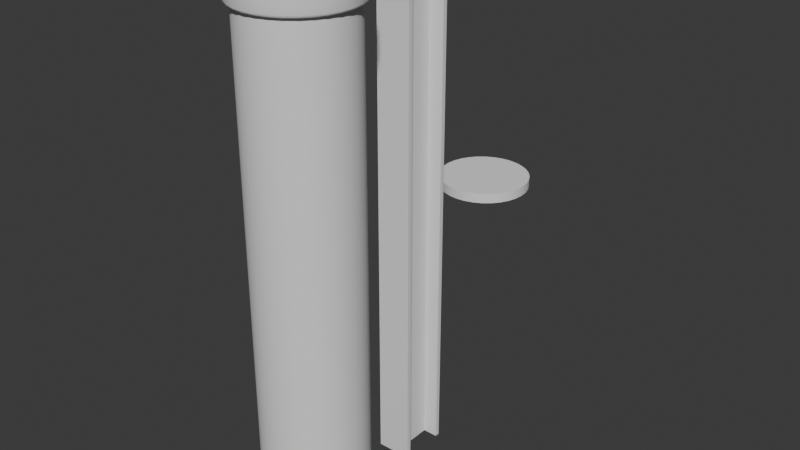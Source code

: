 # Source: ModularBeams.blend  (saved by Blender 4.3.34; exported with 4.5.12 LTS)
import bpy
from mathutils import Matrix  # noqa: F401  (used for matrix-valued properties, if any)

bpy.ops.wm.read_factory_settings(use_empty=True)
scene = bpy.context.scene
scene.name = 'Scene'

# ---- collections
col_collection = bpy.data.collections.new('Collection'); scene.collection.children.link(col_collection)

# ---- node groups
ng_auto_smooth = bpy.data.node_groups.new('Auto Smooth', 'GeometryNodeTree')
_s = ng_auto_smooth.interface.new_socket(name='Geometry', in_out='OUTPUT', socket_type='NodeSocketGeometry')
_s = ng_auto_smooth.interface.new_socket(name='Geometry', in_out='INPUT', socket_type='NodeSocketGeometry')
_s = ng_auto_smooth.interface.new_socket(name='Angle', in_out='INPUT', socket_type='NodeSocketFloat')
_s.subtype = 'ANGLE'
_s.min_value = 0.0
_s.max_value = 3.142
ng_auto_smooth.is_modifier = True
_N = ng_auto_smooth.nodes; _L = ng_auto_smooth.links
n0 = _N.new('NodeGroupOutput'); n0.name = 'Group Output'; n0.location = (480, -100)
n1 = _N.new('NodeGroupInput'); n1.name = 'Group Input'; n1.location = (-420, -300)
n2 = _N.new('NodeGroupInput'); n2.name = 'Group Input.001'; n2.location = (-60, -100)
n3 = _N.new('GeometryNodeSetShadeSmooth'); n3.name = 'Set Shade Smooth'; n3.location = (120, -100)
n3.domain = 'EDGE'
n4 = _N.new('GeometryNodeSetShadeSmooth'); n4.name = 'Set Shade Smooth.001'; n4.location = (300, -100)
n5 = _N.new('GeometryNodeInputMeshEdgeAngle'); n5.name = 'Edge Angle'; n5.location = (-420, -220)
n6 = _N.new('GeometryNodeInputEdgeSmooth'); n6.name = 'Is Edge Smooth'; n6.location = (-60, -160)
n7 = _N.new('GeometryNodeInputShadeSmooth'); n7.name = 'Is Face Smooth'; n7.location = (-240, -340)
n8 = _N.new('FunctionNodeBooleanMath'); n8.name = 'Boolean Math'; n8.location = (-60, -220)
n9 = _N.new('FunctionNodeCompare'); n9.name = 'Compare'; n9.location = (-240, -180)
n9.operation = 'LESS_EQUAL'
_L.new(n5.outputs[0], n9.inputs[0])
_L.new(n4.outputs[0], n0.inputs[0])
_L.new(n1.outputs[1], n9.inputs[1])
_L.new(n9.outputs[0], n8.inputs[0])
_L.new(n7.outputs[0], n8.inputs[1])
_L.new(n2.outputs[0], n3.inputs[0])
_L.new(n6.outputs[0], n3.inputs[1])
_L.new(n3.outputs[0], n4.inputs[0])
_L.new(n8.outputs[0], n3.inputs[2])
n0.is_active_output = True

# ---- world
world_world = bpy.data.worlds.new('World'); scene.world = world_world
world_world.use_nodes = True; world_world.node_tree.nodes.clear()
_N = world_world.node_tree.nodes; _L = world_world.node_tree.links
n0 = _N.new('ShaderNodeOutputWorld'); n0.name = 'World Output'; n0.location = (300, 300)
n1 = _N.new('ShaderNodeBackground'); n1.name = 'Background'; n1.location = (10, 300)
n1.inputs[0].default_value = (0.05088, 0.05088, 0.05088, 1.0)
_L.new(n1.outputs[0], n0.inputs[0])
n0.is_active_output = True
world_world.color = (0.05088, 0.05088, 0.05088)
world_world.use_sun_shadow = False
world_world.sun_shadow_jitter_overblur = 0.0

# ---- meshes
me_cube_001 = bpy.data.meshes.new('Cube.001')
me_cube_001.from_pydata([(-0.1, -1.0, -10.0), (-0.1, -1.0, 10.0), (-0.1, 1.0, -10.0), (-0.1, 1.0, 10.0), (0.1, -1.0, -10.0), (0.1, -1.0, 10.0), (0.1, 1.0, -10.0), (0.1, 1.0, 10.0), (-0.1, 0.8229, -10.0), (-0.1, -0.8229, -10.0), (-0.1, -0.8229, 10.0), (-0.1, 0.8229, 10.0), (0.1, -0.8229, -10.0), (0.1, 0.8229, -10.0), (0.1, 0.8229, 10.0), (0.1, -0.8229, 10.0), (-0.6957, -0.8229, -10.0), (-0.6957, -1.0, -10.0), (-0.6957, -1.0, 10.0), (-0.6957, 0.8229, 10.0), (-0.6957, 1.0, 10.0), (-0.6957, 1.0, -10.0), (0.6957, 1.0, 10.0), (0.6957, 1.0, -10.0), (0.6957, 0.8229, -10.0), (0.6957, -0.8229, 10.0), (0.6957, -1.0, 10.0), (0.6957, -1.0, -10.0), (-0.6957, 0.8229, -10.0), (-0.6957, -0.8229, 10.0), (0.6957, -0.8229, -10.0), (0.6957, 0.8229, 10.0)], [], [(13, 6, 23, 24), (2, 3, 7, 6), (1, 10, 29, 18), (4, 5, 1, 0), (9, 12, 4, 0), (15, 10, 1, 5), (7, 3, 11, 14), (14, 11, 10, 15), (2, 6, 13, 8), (8, 13, 12, 9), (6, 7, 22, 23), (13, 14, 15, 12), (8, 11, 19, 28), (9, 10, 11, 8), (28, 19, 20, 21), (30, 25, 26, 27), (23, 22, 31, 24), (17, 18, 29, 16), (9, 0, 17, 16), (15, 5, 26, 25), (0, 1, 18, 17), (4, 12, 30, 27), (5, 4, 27, 26), (14, 13, 24, 31), (11, 3, 20, 19), (12, 15, 25, 30), (3, 2, 21, 20), (7, 14, 31, 22), (10, 9, 16, 29), (2, 8, 28, 21)])
me_cube_001.polygons.foreach_set('use_smooth', [True] * 30)
_uv = me_cube_001.uv_layers.new(name='UVMap')
_uv.uv.foreach_set('vector', [0.375, 0.5833, 0.375, 0.5, 0.375, 0.5, 0.375, 0.5833, 0.375, 0.25, 0.625, 0.25, 0.625, 0.5, 0.375, 0.5, 0.875, 0.75, 0.875, 0.6667, 0.875, 0.6667, 0.875, 0.75, 0.375, 0.75, 0.625, 0.75, 0.625, 1.0, 0.375, 1.0, 0.125, 0.6667, 0.375, 0.6667, 0.375, 0.75, 0.125, 0.75, 0.625, 0.6667, 0.875, 0.6667, 0.875, 0.75, 0.625, 0.75, 0.625, 0.5, 0.875, 0.5, 0.875, 0.5833, 0.625, 0.5833, 0.625, 0.5833, 0.875, 0.5833, 0.875, 0.6667, 0.625, 0.6667, 0.125, 0.5, 0.375, 0.5, 0.375, 0.5833, 0.125, 0.5833, 0.125, 0.5833, 0.375, 0.5833, 0.375, 0.6667, 0.125, 0.6667, 0.375, 0.5, 0.625, 0.5, 0.625, 0.5, 0.375, 0.5, 0.375, 0.5833, 0.625, 0.5833, 0.625, 0.6667, 0.375, 0.6667, 0.375, 0.1667, 0.625, 0.1667, 0.625, 0.1667, 0.375, 0.1667, 0.375, 0.08333, 0.625, 0.08333, 0.625, 0.1667, 0.375, 0.1667, 0.375, 0.1667, 0.625, 0.1667, 0.625, 0.25, 0.375, 0.25, 0.375, 0.6667, 0.625, 0.6667, 0.625, 0.75, 0.375, 0.75, 0.375, 0.5, 0.625, 0.5, 0.625, 0.5833, 0.375, 0.5833, 0.375, 0.0, 0.625, 0.0, 0.625, 0.08333, 0.375, 0.08333, 0.125, 0.6667, 0.125, 0.75, 0.125, 0.75, 0.125, 0.6667, 0.625, 0.6667, 0.625, 0.75, 0.625, 0.75, 0.625, 0.6667, 0.375, 1.0, 0.625, 1.0, 0.625, 1.0, 0.375, 1.0, 0.375, 0.75, 0.375, 0.6667, 0.375, 0.6667, 0.375, 0.75, 0.625, 0.75, 0.375, 0.75, 0.375, 0.75, 0.625, 0.75, 0.625, 0.5833, 0.375, 0.5833, 0.375, 0.5833, 0.625, 0.5833, 0.875, 0.5833, 0.875, 0.5, 0.875, 0.5, 0.875, 0.5833, 0.375, 0.6667, 0.625, 0.6667, 0.625, 0.6667, 0.375, 0.6667, 0.625, 0.25, 0.375, 0.25, 0.375, 0.25, 0.625, 0.25, 0.625, 0.5, 0.625, 0.5833, 0.625, 0.5833, 0.625, 0.5, 0.625, 0.08333, 0.375, 0.08333, 0.375, 0.08333, 0.625, 0.08333, 0.125, 0.5, 0.125, 0.5833, 0.125, 0.5833, 0.125, 0.5])
me_cube_001.update()
me_cylinder = bpy.data.meshes.new('Cylinder')
me_cylinder.from_pydata([(-1.211e-08, 2.0, 9.516), (-1.211e-08, 2.0, -9.516), (0.3902, 1.962, 9.516), (0.3902, 1.962, -9.516), (0.7654, 1.848, 9.516), (0.7654, 1.848, -9.516), (1.111, 1.663, 9.516), (1.111, 1.663, -9.516), (1.414, 1.414, 9.516), (1.414, 1.414, -9.516), (1.663, 1.111, 9.516), (1.663, 1.111, -9.516), (1.848, 0.7654, 9.516), (1.848, 0.7654, -9.516), (1.962, 0.3902, 9.516), (1.962, 0.3902, -9.516), (2.0, 4.768e-07, 9.516), (2.0, 4.768e-07, -9.516), (1.962, -0.3902, 9.516), (1.962, -0.3902, -9.516), (1.848, -0.7654, 9.516), (1.848, -0.7654, -9.516), (1.663, -1.111, 9.516), (1.663, -1.111, -9.516), (1.414, -1.414, 9.516), (1.414, -1.414, -9.516), (1.111, -1.663, 9.516), (1.111, -1.663, -9.516), (0.7654, -1.848, 9.516), (0.7654, -1.848, -9.516), (0.3902, -1.962, 9.516), (0.3902, -1.962, -9.516), (-1.211e-08, -2.0, 9.516), (-1.211e-08, -2.0, -9.516), (-0.3902, -1.962, 9.516), (-0.3902, -1.962, -9.516), (-0.7654, -1.848, 9.516), (-0.7654, -1.848, -9.516), (-1.111, -1.663, 9.516), (-1.111, -1.663, -9.516), (-1.414, -1.414, 9.516), (-1.414, -1.414, -9.516), (-1.663, -1.111, 9.516), (-1.663, -1.111, -9.516), (-1.848, -0.7654, 9.516), (-1.848, -0.7654, -9.516), (-1.962, -0.3902, 9.516), (-1.962, -0.3902, -9.516), (-2.0, 4.768e-07, 9.516), (-2.0, 4.768e-07, -9.516), (-1.962, 0.3902, 9.516), (-1.962, 0.3902, -9.516), (-1.848, 0.7654, 9.516), (-1.848, 0.7654, -9.516), (-1.663, 1.111, 9.516), (-1.663, 1.111, -9.516), (-1.414, 1.414, 9.516), (-1.414, 1.414, -9.516), (-1.111, 1.663, 9.516), (-1.111, 1.663, -9.516), (-0.7654, 1.848, 9.516), (-0.7654, 1.848, -9.516), (-0.3902, 1.962, 9.516), (-0.3902, 1.962, -9.516)], [], [(0, 2, 3, 1), (2, 4, 5, 3), (4, 6, 7, 5), (6, 8, 9, 7), (8, 10, 11, 9), (10, 12, 13, 11), (12, 14, 15, 13), (14, 16, 17, 15), (16, 18, 19, 17), (18, 20, 21, 19), (20, 22, 23, 21), (22, 24, 25, 23), (24, 26, 27, 25), (26, 28, 29, 27), (28, 30, 31, 29), (30, 32, 33, 31), (32, 34, 35, 33), (34, 36, 37, 35), (36, 38, 39, 37), (38, 40, 41, 39), (40, 42, 43, 41), (42, 44, 45, 43), (44, 46, 47, 45), (46, 48, 49, 47), (48, 50, 51, 49), (50, 52, 53, 51), (52, 54, 55, 53), (54, 56, 57, 55), (56, 58, 59, 57), (58, 60, 61, 59), (3, 5, 7, 9, 11, 13, 15, 17, 19, 21, 23, 25, 27, 29, 31, 33, 35, 37, 39, 41, 43, 45, 47, 49, 51, 53, 55, 57, 59, 61, 63, 1), (60, 62, 63, 61), (62, 0, 1, 63), (0, 62, 60, 58, 56, 54, 52, 50, 48, 46, 44, 42, 40, 38, 36, 34, 32, 30, 28, 26, 24, 22, 20, 18, 16, 14, 12, 10, 8, 6, 4, 2)])
me_cylinder.polygons.foreach_set('use_smooth', [True] * 34)
_uv = me_cylinder.uv_layers.new(name='UVMap')
_uv.uv.foreach_set('vector', [1.0, 0.5, 0.9688, 0.5, 0.9688, 1.0, 1.0, 1.0, 0.9688, 0.5, 0.9375, 0.5, 0.9375, 1.0, 0.9688, 1.0, 0.9375, 0.5, 0.9062, 0.5, 0.9062, 1.0, 0.9375, 1.0, 0.9062, 0.5, 0.875, 0.5, 0.875, 1.0, 0.9062, 1.0, 0.875, 0.5, 0.8438, 0.5, 0.8438, 1.0, 0.875, 1.0, 0.8438, 0.5, 0.8125, 0.5, 0.8125, 1.0, 0.8438, 1.0, 0.8125, 0.5, 0.7812, 0.5, 0.7812, 1.0, 0.8125, 1.0, 0.7812, 0.5, 0.75, 0.5, 0.75, 1.0, 0.7812, 1.0, 0.75, 0.5, 0.7188, 0.5, 0.7188, 1.0, 0.75, 1.0, 0.7188, 0.5, 0.6875, 0.5, 0.6875, 1.0, 0.7188, 1.0, 0.6875, 0.5, 0.6562, 0.5, 0.6562, 1.0, 0.6875, 1.0, 0.6562, 0.5, 0.625, 0.5, 0.625, 1.0, 0.6562, 1.0, 0.625, 0.5, 0.5938, 0.5, 0.5938, 1.0, 0.625, 1.0, 0.5938, 0.5, 0.5625, 0.5, 0.5625, 1.0, 0.5938, 1.0, 0.5625, 0.5, 0.5312, 0.5, 0.5312, 1.0, 0.5625, 1.0, 0.5312, 0.5, 0.5, 0.5, 0.5, 1.0, 0.5312, 1.0, 0.5, 0.5, 0.4688, 0.5, 0.4688, 1.0, 0.5, 1.0, 0.4688, 0.5, 0.4375, 0.5, 0.4375, 1.0, 0.4688, 1.0, 0.4375, 0.5, 0.4062, 0.5, 0.4062, 1.0, 0.4375, 1.0, 0.4062, 0.5, 0.375, 0.5, 0.375, 1.0, 0.4062, 1.0, 0.375, 0.5, 0.3438, 0.5, 0.3438, 1.0, 0.375, 1.0, 0.3438, 0.5, 0.3125, 0.5, 0.3125, 1.0, 0.3438, 1.0, 0.3125, 0.5, 0.2812, 0.5, 0.2812, 1.0, 0.3125, 1.0, 0.2812, 0.5, 0.25, 0.5, 0.25, 1.0, 0.2812, 1.0, 0.25, 0.5, 0.2188, 0.5, 0.2188, 1.0, 0.25, 1.0, 0.2188, 0.5, 0.1875, 0.5, 0.1875, 1.0, 0.2188, 1.0, 0.1875, 0.5, 0.1562, 0.5, 0.1562, 1.0, 0.1875, 1.0, 0.1562, 0.5, 0.125, 0.5, 0.125, 1.0, 0.1562, 1.0, 0.125, 0.5, 0.09375, 0.5, 0.09375, 1.0, 0.125, 1.0, 0.09375, 0.5, 0.0625, 0.5, 0.0625, 1.0, 0.09375, 1.0, 0.2968, 0.4854, 0.3418, 0.4717, 0.3833, 0.4496, 0.4197, 0.4197, 0.4496, 0.3833, 0.4717, 0.3418, 0.4854, 0.2968, 0.49, 0.25, 0.4854, 0.2032, 0.4717, 0.1582, 0.4496, 0.1167, 0.4197, 0.08029, 0.3833, 0.05045, 0.3418, 0.02827, 0.2968, 0.01461, 0.25, 0.01, 0.2032, 0.01461, 0.1582, 0.02827, 0.1167, 0.05045, 0.08029, 0.08029, 0.05045, 0.1167, 0.02827, 0.1582, 0.01461, 0.2032, 0.01, 0.25, 0.01461, 0.2968, 0.02827, 0.3418, 0.05045, 0.3833, 0.08029, 0.4197, 0.1167, 0.4496, 0.1582, 0.4717, 0.2032, 0.4854, 0.25, 0.49, 0.0625, 0.5, 0.03125, 0.5, 0.03125, 1.0, 0.0625, 1.0, 0.03125, 0.5, 0.0, 0.5, 0.0, 1.0, 0.03125, 1.0, 0.75, 0.49, 0.7032, 0.4854, 0.6582, 0.4717, 0.6167, 0.4496, 0.5803, 0.4197, 0.5504, 0.3833, 0.5283, 0.3418, 0.5146, 0.2968, 0.51, 0.25, 0.5146, 0.2032, 0.5283, 0.1582, 0.5504, 0.1167, 0.5803, 0.08029, 0.6167, 0.05045, 0.6582, 0.02827, 0.7032, 0.01461, 0.75, 0.01, 0.7968, 0.01461, 0.8418, 0.02827, 0.8833, 0.05045, 0.9197, 0.08029, 0.9496, 0.1167, 0.9717, 0.1582, 0.9854, 0.2032, 0.99, 0.25, 0.9854, 0.2968, 0.9717, 0.3418, 0.9496, 0.3833, 0.9197, 0.4197, 0.8833, 0.4496, 0.8418, 0.4717, 0.7968, 0.4854])
me_cylinder.update()
me_cylinder_001 = bpy.data.meshes.new('Cylinder.001')
me_cylinder_001.from_pydata([(-1.384e-08, 2.209, 0.4419), (0.431, 2.167, 0.4419), (0.8455, 2.041, 0.4419), (1.227, 1.837, 0.4419), (1.562, 1.562, 0.4419), (1.837, 1.227, 0.4419), (2.041, 0.8455, 0.4419), (2.167, 0.431, 0.4419), (2.209, 1.267e-06, 0.4419), (2.167, -0.431, 0.4419), (2.041, -0.8455, 0.4419), (1.837, -1.227, 0.4419), (1.562, -1.562, 0.4419), (1.227, -1.837, 0.4419), (0.8455, -2.041, 0.4419), (0.431, -2.167, 0.4419), (-1.384e-08, -2.209, 0.4419), (-0.431, -2.167, 0.4419), (-0.8455, -2.041, 0.4419), (-1.227, -1.837, 0.4419), (-1.562, -1.562, 0.4419), (-1.837, -1.227, 0.4419), (-2.041, -0.8455, 0.4419), (-2.167, -0.431, 0.4419), (-2.209, 1.267e-06, 0.4419), (-2.167, 0.431, 0.4419), (-2.041, 0.8455, 0.4419), (-1.837, 1.227, 0.4419), (-1.562, 1.562, 0.4419), (-1.227, 1.837, 0.4419), (-0.8455, 2.041, 0.4419), (-0.431, 2.167, 0.4419), (-1.49e-08, 2.106, -0.1928), (-1.384e-08, 2.209, -0.08964), (-1.438e-08, 2.158, -0.179), (-1.397e-08, 2.195, -0.1412), (0.4108, 2.065, -0.1928), (0.431, 2.167, -0.08964), (0.4209, 2.116, -0.179), (0.4283, 2.153, -0.1412), (0.8058, 1.945, -0.1928), (0.8455, 2.041, -0.08964), (0.8257, 1.993, -0.179), (0.8402, 2.028, -0.1412), (1.17, 1.751, -0.1928), (1.227, 1.837, -0.08964), (1.199, 1.794, -0.179), (1.22, 1.825, -0.1412), (1.489, 1.489, -0.1928), (1.562, 1.562, -0.08964), (1.526, 1.526, -0.179), (1.552, 1.552, -0.1412), (1.751, 1.17, -0.1928), (1.837, 1.227, -0.08964), (1.794, 1.199, -0.179), (1.825, 1.22, -0.1412), (1.945, 0.8058, -0.1928), (2.041, 0.8455, -0.08964), (1.993, 0.8257, -0.179), (2.028, 0.8402, -0.1412), (2.065, 0.4108, -0.1928), (2.167, 0.431, -0.08964), (2.116, 0.4209, -0.179), (2.153, 0.4283, -0.1412), (2.106, 1.266e-06, -0.1928), (2.209, 1.267e-06, -0.08964), (2.158, 1.266e-06, -0.179), (2.195, 1.266e-06, -0.1412), (2.065, -0.4108, -0.1928), (2.167, -0.431, -0.08964), (2.116, -0.4209, -0.179), (2.153, -0.4283, -0.1412), (1.945, -0.8058, -0.1928), (2.041, -0.8455, -0.08964), (1.993, -0.8257, -0.179), (2.028, -0.8402, -0.1412), (1.751, -1.17, -0.1928), (1.837, -1.227, -0.08964), (1.794, -1.199, -0.179), (1.825, -1.22, -0.1412), (1.489, -1.489, -0.1928), (1.562, -1.562, -0.08964), (1.526, -1.526, -0.179), (1.552, -1.552, -0.1412), (1.17, -1.751, -0.1928), (1.227, -1.837, -0.08964), (1.199, -1.794, -0.179), (1.22, -1.825, -0.1412), (0.8058, -1.945, -0.1928), (0.8455, -2.041, -0.08964), (0.8257, -1.993, -0.179), (0.8402, -2.028, -0.1412), (0.4108, -2.065, -0.1928), (0.431, -2.167, -0.08964), (0.4209, -2.116, -0.179), (0.4283, -2.153, -0.1412), (-1.676e-08, -2.106, -0.1928), (-1.384e-08, -2.209, -0.08964), (-1.531e-08, -2.158, -0.179), (-1.42e-08, -2.195, -0.1412), (-0.4108, -2.065, -0.1928), (-0.431, -2.167, -0.08964), (-0.4209, -2.116, -0.179), (-0.4283, -2.153, -0.1412), (-0.8058, -1.945, -0.1928), (-0.8455, -2.041, -0.08964), (-0.8257, -1.993, -0.179), (-0.8402, -2.028, -0.1412), (-1.17, -1.751, -0.1928), (-1.227, -1.837, -0.08964), (-1.199, -1.794, -0.179), (-1.22, -1.825, -0.1412), (-1.489, -1.489, -0.1928), (-1.562, -1.562, -0.08964), (-1.526, -1.526, -0.179), (-1.552, -1.552, -0.1412), (-1.751, -1.17, -0.1928), (-1.837, -1.227, -0.08964), (-1.794, -1.199, -0.179), (-1.825, -1.22, -0.1412), (-1.945, -0.8058, -0.1928), (-2.041, -0.8455, -0.08964), (-1.993, -0.8257, -0.179), (-2.028, -0.8402, -0.1412), (-2.065, -0.4108, -0.1928), (-2.167, -0.431, -0.08964), (-2.116, -0.4209, -0.179), (-2.153, -0.4283, -0.1412), (-2.106, 1.268e-06, -0.1928), (-2.209, 1.267e-06, -0.08964), (-2.158, 1.267e-06, -0.179), (-2.195, 1.267e-06, -0.1412), (-2.065, 0.4108, -0.1928), (-2.167, 0.431, -0.08964), (-2.116, 0.4209, -0.179), (-2.153, 0.4283, -0.1412), (-1.945, 0.8058, -0.1928), (-2.041, 0.8455, -0.08964), (-1.993, 0.8257, -0.179), (-2.028, 0.8402, -0.1412), (-1.751, 1.17, -0.1928), (-1.837, 1.227, -0.08964), (-1.794, 1.199, -0.179), (-1.825, 1.22, -0.1412), (-1.489, 1.489, -0.1928), (-1.562, 1.562, -0.08964), (-1.526, 1.526, -0.179), (-1.552, 1.552, -0.1412), (-1.17, 1.751, -0.1928), (-1.227, 1.837, -0.08964), (-1.199, 1.794, -0.179), (-1.22, 1.825, -0.1412), (-0.8058, 1.945, -0.1928), (-0.8455, 2.041, -0.08964), (-0.8257, 1.993, -0.179), (-0.8402, 2.028, -0.1412), (-0.4108, 2.065, -0.1928), (-0.431, 2.167, -0.08964), (-0.4209, 2.116, -0.179), (-0.4283, 2.153, -0.1412)], [], [(157, 31, 0, 33), (41, 2, 3, 45), (45, 3, 4, 49), (49, 4, 5, 53), (53, 5, 6, 57), (57, 6, 7, 61), (61, 7, 8, 65), (65, 8, 9, 69), (69, 9, 10, 73), (73, 10, 11, 77), (77, 11, 12, 81), (81, 12, 13, 85), (85, 13, 14, 89), (89, 14, 15, 93), (93, 15, 16, 97), (97, 16, 17, 101), (101, 17, 18, 105), (105, 18, 19, 109), (109, 19, 20, 113), (113, 20, 21, 117), (117, 21, 22, 121), (121, 22, 23, 125), (125, 23, 24, 129), (129, 24, 25, 133), (133, 25, 26, 137), (137, 26, 27, 141), (141, 27, 28, 145), (145, 28, 29, 149), (149, 29, 30, 153), (153, 30, 31, 157), (1, 0, 31, 30, 29, 28, 27, 26, 25, 24, 23, 22, 21, 20, 19, 18, 17, 16, 15, 14, 13, 12, 11, 10, 9, 8, 7, 6, 5, 4, 3, 2), (37, 1, 2, 41), (33, 0, 1, 37), (33, 37, 39, 35), (35, 39, 38, 34), (34, 38, 36, 32), (37, 41, 43, 39), (39, 43, 42, 38), (38, 42, 40, 36), (41, 45, 47, 43), (43, 47, 46, 42), (42, 46, 44, 40), (45, 49, 51, 47), (47, 51, 50, 46), (46, 50, 48, 44), (49, 53, 55, 51), (51, 55, 54, 50), (50, 54, 52, 48), (53, 57, 59, 55), (55, 59, 58, 54), (54, 58, 56, 52), (57, 61, 63, 59), (59, 63, 62, 58), (58, 62, 60, 56), (61, 65, 67, 63), (63, 67, 66, 62), (62, 66, 64, 60), (65, 69, 71, 67), (67, 71, 70, 66), (66, 70, 68, 64), (69, 73, 75, 71), (71, 75, 74, 70), (70, 74, 72, 68), (73, 77, 79, 75), (75, 79, 78, 74), (74, 78, 76, 72), (77, 81, 83, 79), (79, 83, 82, 78), (78, 82, 80, 76), (81, 85, 87, 83), (83, 87, 86, 82), (82, 86, 84, 80), (85, 89, 91, 87), (87, 91, 90, 86), (86, 90, 88, 84), (89, 93, 95, 91), (91, 95, 94, 90), (90, 94, 92, 88), (93, 97, 99, 95), (95, 99, 98, 94), (94, 98, 96, 92), (97, 101, 103, 99), (99, 103, 102, 98), (98, 102, 100, 96), (101, 105, 107, 103), (103, 107, 106, 102), (102, 106, 104, 100), (105, 109, 111, 107), (107, 111, 110, 106), (106, 110, 108, 104), (109, 113, 115, 111), (111, 115, 114, 110), (110, 114, 112, 108), (113, 117, 119, 115), (115, 119, 118, 114), (114, 118, 116, 112), (117, 121, 123, 119), (119, 123, 122, 118), (118, 122, 120, 116), (121, 125, 127, 123), (123, 127, 126, 122), (122, 126, 124, 120), (125, 129, 131, 127), (127, 131, 130, 126), (126, 130, 128, 124), (129, 133, 135, 131), (131, 135, 134, 130), (130, 134, 132, 128), (133, 137, 139, 135), (135, 139, 138, 134), (134, 138, 136, 132), (137, 141, 143, 139), (139, 143, 142, 138), (138, 142, 140, 136), (141, 145, 147, 143), (143, 147, 146, 142), (142, 146, 144, 140), (145, 149, 151, 147), (147, 151, 150, 146), (146, 150, 148, 144), (149, 153, 155, 151), (151, 155, 154, 150), (150, 154, 152, 148), (153, 157, 159, 155), (155, 159, 158, 154), (154, 158, 156, 152), (157, 33, 35, 159), (159, 35, 34, 158), (158, 34, 32, 156), (32, 36, 40, 44, 48, 52, 56, 60, 64, 68, 72, 76, 80, 84, 88, 92, 96, 100, 104, 108, 112, 116, 120, 124, 128, 132, 136, 140, 144, 148, 152, 156)])
me_cylinder_001.polygons.foreach_set('use_smooth', [True] * 130)
_uv = me_cylinder_001.uv_layers.new(name='UVMap')
_uv.uv.foreach_set('vector', [0.03125, 0.5813, 0.03125, 1.0, 0.0, 1.0, 0.0, 0.5813, 0.9375, 0.5813, 0.9375, 1.0, 0.9062, 1.0, 0.9062, 0.5813, 0.9062, 0.5813, 0.9062, 1.0, 0.875, 1.0, 0.875, 0.5813, 0.875, 0.5813, 0.875, 1.0, 0.8438, 1.0, 0.8438, 0.5813, 0.8438, 0.5813, 0.8438, 1.0, 0.8125, 1.0, 0.8125, 0.5813, 0.8125, 0.5813, 0.8125, 1.0, 0.7812, 1.0, 0.7812, 0.5813, 0.7812, 0.5813, 0.7812, 1.0, 0.75, 1.0, 0.75, 0.5813, 0.75, 0.5813, 0.75, 1.0, 0.7188, 1.0, 0.7188, 0.5813, 0.7188, 0.5813, 0.7188, 1.0, 0.6875, 1.0, 0.6875, 0.5813, 0.6875, 0.5813, 0.6875, 1.0, 0.6562, 1.0, 0.6562, 0.5813, 0.6562, 0.5813, 0.6562, 1.0, 0.625, 1.0, 0.625, 0.5813, 0.625, 0.5813, 0.625, 1.0, 0.5938, 1.0, 0.5938, 0.5813, 0.5938, 0.5813, 0.5938, 1.0, 0.5625, 1.0, 0.5625, 0.5813, 0.5625, 0.5813, 0.5625, 1.0, 0.5312, 1.0, 0.5312, 0.5813, 0.5312, 0.5813, 0.5312, 1.0, 0.5, 1.0, 0.5, 0.5813, 0.5, 0.5813, 0.5, 1.0, 0.4688, 1.0, 0.4688, 0.5813, 0.4688, 0.5813, 0.4688, 1.0, 0.4375, 1.0, 0.4375, 0.5813, 0.4375, 0.5813, 0.4375, 1.0, 0.4062, 1.0, 0.4062, 0.5813, 0.4062, 0.5813, 0.4062, 1.0, 0.375, 1.0, 0.375, 0.5813, 0.375, 0.5813, 0.375, 1.0, 0.3438, 1.0, 0.3438, 0.5813, 0.3438, 0.5813, 0.3438, 1.0, 0.3125, 1.0, 0.3125, 0.5813, 0.3125, 0.5813, 0.3125, 1.0, 0.2812, 1.0, 0.2812, 0.5813, 0.2812, 0.5813, 0.2812, 1.0, 0.25, 1.0, 0.25, 0.5813, 0.25, 0.5813, 0.25, 1.0, 0.2188, 1.0, 0.2188, 0.5813, 0.2188, 0.5813, 0.2188, 1.0, 0.1875, 1.0, 0.1875, 0.5813, 0.1875, 0.5813, 0.1875, 1.0, 0.1562, 1.0, 0.1562, 0.5813, 0.1562, 0.5813, 0.1562, 1.0, 0.125, 1.0, 0.125, 0.5813, 0.125, 0.5813, 0.125, 1.0, 0.09375, 1.0, 0.09375, 0.5813, 0.09375, 0.5813, 0.09375, 1.0, 0.0625, 1.0, 0.0625, 0.5813, 0.0625, 0.5813, 0.0625, 1.0, 0.03125, 1.0, 0.03125, 0.5813, 0.2968, 0.4854, 0.25, 0.49, 0.2032, 0.4854, 0.1582, 0.4717, 0.1167, 0.4496, 0.08029, 0.4197, 0.05045, 0.3833, 0.02827, 0.3418, 0.01461, 0.2968, 0.01, 0.25, 0.01461, 0.2032, 0.02827, 0.1582, 0.05045, 0.1167, 0.08029, 0.08029, 0.1167, 0.05045, 0.1582, 0.02827, 0.2032, 0.01461, 0.25, 0.01, 0.2968, 0.01461, 0.3418, 0.02827, 0.3833, 0.05045, 0.4197, 0.08029, 0.4496, 0.1167, 0.4717, 0.1582, 0.4854, 0.2032, 0.49, 0.25, 0.4854, 0.2968, 0.4717, 0.3418, 0.4496, 0.3833, 0.4197, 0.4197, 0.3833, 0.4496, 0.3418, 0.4717, 0.9688, 0.5813, 0.9688, 1.0, 0.9375, 1.0, 0.9375, 0.5813, 1.0, 0.5813, 1.0, 1.0, 0.9688, 1.0, 0.9688, 0.5813, 1.0, 0.5813, 0.9688, 0.5813, 0.9688, 0.5, 0.9999, 0.5, 0.7501, 0.49, 0.7967, 0.4854, 0.7957, 0.4799, 0.75, 0.4844, 0.75, 0.4844, 0.7957, 0.4799, 0.7946, 0.4743, 0.75, 0.4787, 0.9688, 0.5813, 0.9375, 0.5813, 0.9376, 0.5, 0.9687, 0.5, 0.797, 0.4853, 0.8417, 0.4718, 0.8397, 0.4665, 0.7957, 0.4799, 0.7957, 0.4799, 0.8397, 0.4665, 0.8375, 0.4613, 0.7946, 0.4743, 0.9375, 0.5813, 0.9062, 0.5813, 0.9063, 0.5, 0.9374, 0.5, 0.842, 0.4717, 0.8832, 0.4496, 0.8802, 0.4449, 0.8397, 0.4665, 0.8397, 0.4665, 0.8802, 0.4449, 0.8771, 0.4402, 0.8375, 0.4613, 0.9062, 0.5813, 0.875, 0.5813, 0.8751, 0.5, 0.9062, 0.5, 0.8835, 0.4495, 0.9196, 0.4198, 0.9157, 0.4157, 0.8802, 0.4449, 0.8802, 0.4449, 0.9157, 0.4157, 0.9117, 0.4117, 0.8771, 0.4402, 0.875, 0.5813, 0.8438, 0.5813, 0.8438, 0.5, 0.8749, 0.5, 0.9198, 0.4196, 0.9495, 0.3835, 0.9449, 0.3802, 0.9157, 0.4157, 0.9157, 0.4157, 0.9449, 0.3802, 0.9402, 0.3771, 0.9117, 0.4117, 0.8438, 0.5813, 0.8125, 0.5813, 0.8126, 0.5, 0.8437, 0.5, 0.9496, 0.3832, 0.9717, 0.342, 0.9665, 0.3397, 0.9449, 0.3802, 0.9449, 0.3802, 0.9665, 0.3397, 0.9613, 0.3375, 0.9402, 0.3771, 0.8125, 0.5813, 0.7812, 0.5813, 0.7813, 0.5, 0.8124, 0.5, 0.9718, 0.3417, 0.9853, 0.297, 0.9799, 0.2957, 0.9665, 0.3397, 0.9665, 0.3397, 0.9799, 0.2957, 0.9743, 0.2946, 0.9613, 0.3375, 0.7812, 0.5813, 0.75, 0.5813, 0.7501, 0.5, 0.7812, 0.5, 0.9854, 0.2967, 0.99, 0.2501, 0.9844, 0.25, 0.9799, 0.2957, 0.9799, 0.2957, 0.9844, 0.25, 0.9787, 0.25, 0.9743, 0.2946, 0.75, 0.5813, 0.7188, 0.5813, 0.7188, 0.5, 0.7499, 0.5, 0.99, 0.2499, 0.9854, 0.2033, 0.9799, 0.2043, 0.9844, 0.25, 0.9844, 0.25, 0.9799, 0.2043, 0.9743, 0.2054, 0.9787, 0.25, 0.7188, 0.5813, 0.6875, 0.5813, 0.6876, 0.5, 0.7187, 0.5, 0.9853, 0.203, 0.9718, 0.1583, 0.9665, 0.1603, 0.9799, 0.2043, 0.9799, 0.2043, 0.9665, 0.1603, 0.9613, 0.1625, 0.9743, 0.2054, 0.6875, 0.5813, 0.6562, 0.5813, 0.6563, 0.5, 0.6874, 0.5, 0.9717, 0.158, 0.9496, 0.1168, 0.9449, 0.1198, 0.9665, 0.1603, 0.9665, 0.1603, 0.9449, 0.1198, 0.9402, 0.1229, 0.9613, 0.1625, 0.6562, 0.5813, 0.625, 0.5813, 0.6251, 0.5, 0.6562, 0.5, 0.9495, 0.1165, 0.9198, 0.08041, 0.9157, 0.08428, 0.9449, 0.1198, 0.9449, 0.1198, 0.9157, 0.08428, 0.9117, 0.08826, 0.9402, 0.1229, 0.625, 0.5813, 0.5938, 0.5813, 0.5938, 0.5, 0.6249, 0.5, 0.9196, 0.0802, 0.8835, 0.05054, 0.8802, 0.05513, 0.9157, 0.08428, 0.9157, 0.08428, 0.8802, 0.05513, 0.8771, 0.05981, 0.9117, 0.08826, 0.5938, 0.5813, 0.5625, 0.5813, 0.5626, 0.5, 0.5937, 0.5, 0.8832, 0.05038, 0.842, 0.02834, 0.8397, 0.03347, 0.8802, 0.05513, 0.8802, 0.05513, 0.8397, 0.03347, 0.8375, 0.03867, 0.8771, 0.05981, 0.5625, 0.5813, 0.5312, 0.5813, 0.5313, 0.5, 0.5624, 0.5, 0.8417, 0.02823, 0.797, 0.01465, 0.7957, 0.02013, 0.8397, 0.03347, 0.8397, 0.03347, 0.7957, 0.02013, 0.7946, 0.02565, 0.8375, 0.03867, 0.5312, 0.5813, 0.5, 0.5813, 0.5001, 0.5, 0.5312, 0.5, 0.7967, 0.0146, 0.7501, 0.01001, 0.75, 0.01563, 0.7957, 0.02013, 0.7957, 0.02013, 0.75, 0.01563, 0.75, 0.02126, 0.7946, 0.02565, 0.5, 0.5813, 0.4688, 0.5813, 0.4688, 0.5, 0.4999, 0.5, 0.7499, 0.01001, 0.7033, 0.0146, 0.7043, 0.02013, 0.75, 0.01563, 0.75, 0.01563, 0.7043, 0.02013, 0.7054, 0.02565, 0.75, 0.02126, 0.4688, 0.5813, 0.4375, 0.5813, 0.4376, 0.5, 0.4687, 0.5, 0.703, 0.01465, 0.6583, 0.02823, 0.6603, 0.03347, 0.7043, 0.02013, 0.7043, 0.02013, 0.6603, 0.03347, 0.6625, 0.03867, 0.7054, 0.02565, 0.4375, 0.5813, 0.4062, 0.5813, 0.4063, 0.5, 0.4374, 0.5, 0.658, 0.02834, 0.6168, 0.05038, 0.6198, 0.05513, 0.6603, 0.03347, 0.6603, 0.03347, 0.6198, 0.05513, 0.6229, 0.05981, 0.6625, 0.03867, 0.4062, 0.5813, 0.375, 0.5813, 0.3751, 0.5, 0.4062, 0.5, 0.6165, 0.05054, 0.5804, 0.0802, 0.5843, 0.08428, 0.6198, 0.05513, 0.6198, 0.05513, 0.5843, 0.08428, 0.5883, 0.08826, 0.6229, 0.05981, 0.375, 0.5813, 0.3438, 0.5813, 0.3438, 0.5, 0.3749, 0.5, 0.5802, 0.08041, 0.5505, 0.1165, 0.5551, 0.1198, 0.5843, 0.08428, 0.5843, 0.08428, 0.5551, 0.1198, 0.5598, 0.1229, 0.5883, 0.08826, 0.3438, 0.5813, 0.3125, 0.5813, 0.3126, 0.5, 0.3437, 0.5, 0.5504, 0.1168, 0.5283, 0.158, 0.5335, 0.1603, 0.5551, 0.1198, 0.5551, 0.1198, 0.5335, 0.1603, 0.5387, 0.1625, 0.5598, 0.1229, 0.3125, 0.5813, 0.2812, 0.5813, 0.2813, 0.5, 0.3124, 0.5, 0.5282, 0.1583, 0.5147, 0.203, 0.5201, 0.2043, 0.5335, 0.1603, 0.5335, 0.1603, 0.5201, 0.2043, 0.5257, 0.2054, 0.5387, 0.1625, 0.2812, 0.5813, 0.25, 0.5813, 0.2501, 0.5, 0.2812, 0.5, 0.5146, 0.2033, 0.51, 0.2499, 0.5156, 0.25, 0.5201, 0.2043, 0.5201, 0.2043, 0.5156, 0.25, 0.5213, 0.25, 0.5257, 0.2054, 0.25, 0.5813, 0.2188, 0.5813, 0.2188, 0.5, 0.2499, 0.5, 0.51, 0.2501, 0.5146, 0.2967, 0.5201, 0.2957, 0.5156, 0.25, 0.5156, 0.25, 0.5201, 0.2957, 0.5257, 0.2946, 0.5213, 0.25, 0.2188, 0.5813, 0.1875, 0.5813, 0.1876, 0.5, 0.2187, 0.5, 0.5147, 0.297, 0.5282, 0.3417, 0.5335, 0.3397, 0.5201, 0.2957, 0.5201, 0.2957, 0.5335, 0.3397, 0.5387, 0.3375, 0.5257, 0.2946, 0.1875, 0.5813, 0.1562, 0.5813, 0.1563, 0.5, 0.1874, 0.5, 0.5283, 0.342, 0.5504, 0.3832, 0.5551, 0.3802, 0.5335, 0.3397, 0.5335, 0.3397, 0.5551, 0.3802, 0.5598, 0.3771, 0.5387, 0.3375, 0.1562, 0.5813, 0.125, 0.5813, 0.1251, 0.5, 0.1562, 0.5, 0.5505, 0.3835, 0.5802, 0.4196, 0.5843, 0.4157, 0.5551, 0.3802, 0.5551, 0.3802, 0.5843, 0.4157, 0.5883, 0.4117, 0.5598, 0.3771, 0.125, 0.5813, 0.09375, 0.5813, 0.09385, 0.5, 0.1249, 0.5, 0.5804, 0.4198, 0.6165, 0.4495, 0.6198, 0.4449, 0.5843, 0.4157, 0.5843, 0.4157, 0.6198, 0.4449, 0.6229, 0.4402, 0.5883, 0.4117, 0.09375, 0.5813, 0.0625, 0.5813, 0.0626, 0.5, 0.09365, 0.5, 0.6168, 0.4496, 0.658, 0.4717, 0.6603, 0.4665, 0.6198, 0.4449, 0.6198, 0.4449, 0.6603, 0.4665, 0.6625, 0.4613, 0.6229, 0.4402, 0.0625, 0.5813, 0.03125, 0.5813, 0.03135, 0.5, 0.0624, 0.5, 0.6583, 0.4718, 0.703, 0.4853, 0.7043, 0.4799, 0.6603, 0.4665, 0.6603, 0.4665, 0.7043, 0.4799, 0.7054, 0.4743, 0.6625, 0.4613, 0.03125, 0.5813, 0.0, 0.5813, 9.821e-05, 0.5, 0.03115, 0.5, 0.7033, 0.4854, 0.7499, 0.49, 0.75, 0.4844, 0.7043, 0.4799, 0.7043, 0.4799, 0.75, 0.4844, 0.75, 0.4787, 0.7054, 0.4743, 0.75, 0.4787, 0.7946, 0.4743, 0.8375, 0.4613, 0.8771, 0.4402, 0.9117, 0.4117, 0.9402, 0.3771, 0.9613, 0.3375, 0.9743, 0.2946, 0.9787, 0.25, 0.9743, 0.2054, 0.9613, 0.1625, 0.9402, 0.1229, 0.9117, 0.08826, 0.8771, 0.05981, 0.8375, 0.03867, 0.7946, 0.02565, 0.75, 0.02126, 0.7054, 0.02565, 0.6625, 0.03867, 0.6229, 0.05981, 0.5883, 0.08826, 0.5598, 0.1229, 0.5387, 0.1625, 0.5257, 0.2054, 0.5213, 0.25, 0.5257, 0.2946, 0.5387, 0.3375, 0.5598, 0.3771, 0.5883, 0.4117, 0.6229, 0.4402, 0.6625, 0.4613, 0.7054, 0.4743])
me_cylinder_001.update()
me_cylinder_002 = bpy.data.meshes.new('Cylinder.002')
me_cylinder_002.from_pydata([(-9.399e-09, 1.776, -0.1924), (-9.399e-09, 1.776, 0.1924), (0.3465, 1.742, -0.1924), (0.3465, 1.742, 0.1924), (0.6798, 1.641, -0.1924), (0.6798, 1.641, 0.1924), (0.9869, 1.477, -0.1924), (0.9869, 1.477, 0.1924), (1.256, 1.256, -0.1924), (1.256, 1.256, 0.1924), (1.477, 0.9869, -0.1924), (1.477, 0.9869, 0.1924), (1.641, 0.6798, -0.1924), (1.641, 0.6798, 0.1924), (1.742, 0.3465, -0.1924), (1.742, 0.3465, 0.1924), (1.776, 0.0, -0.1924), (1.776, 0.0, 0.1924), (1.742, -0.3465, -0.1924), (1.742, -0.3465, 0.1924), (1.641, -0.6798, -0.1924), (1.641, -0.6798, 0.1924), (1.477, -0.9869, -0.1924), (1.477, -0.9869, 0.1924), (1.256, -1.256, -0.1924), (1.256, -1.256, 0.1924), (0.9869, -1.477, -0.1924), (0.9869, -1.477, 0.1924), (0.6798, -1.641, -0.1924), (0.6798, -1.641, 0.1924), (0.3465, -1.742, -0.1924), (0.3465, -1.742, 0.1924), (-9.399e-09, -1.776, -0.1924), (-9.399e-09, -1.776, 0.1924), (-0.3465, -1.742, -0.1924), (-0.3465, -1.742, 0.1924), (-0.6798, -1.641, -0.1924), (-0.6798, -1.641, 0.1924), (-0.9869, -1.477, -0.1924), (-0.9869, -1.477, 0.1924), (-1.256, -1.256, -0.1924), (-1.256, -1.256, 0.1924), (-1.477, -0.9869, -0.1924), (-1.477, -0.9869, 0.1924), (-1.641, -0.6798, -0.1924), (-1.641, -0.6798, 0.1924), (-1.742, -0.3465, -0.1924), (-1.742, -0.3465, 0.1924), (-1.776, 0.0, -0.1924), (-1.776, 0.0, 0.1924), (-1.742, 0.3465, -0.1924), (-1.742, 0.3465, 0.1924), (-1.641, 0.6798, -0.1924), (-1.641, 0.6798, 0.1924), (-1.477, 0.9869, -0.1924), (-1.477, 0.9869, 0.1924), (-1.256, 1.256, -0.1924), (-1.256, 1.256, 0.1924), (-0.9869, 1.477, -0.1924), (-0.9869, 1.477, 0.1924), (-0.6798, 1.641, -0.1924), (-0.6798, 1.641, 0.1924), (-0.3465, 1.742, -0.1924), (-0.3465, 1.742, 0.1924)], [], [(0, 1, 3, 2), (2, 3, 5, 4), (4, 5, 7, 6), (6, 7, 9, 8), (8, 9, 11, 10), (10, 11, 13, 12), (12, 13, 15, 14), (14, 15, 17, 16), (16, 17, 19, 18), (18, 19, 21, 20), (20, 21, 23, 22), (22, 23, 25, 24), (24, 25, 27, 26), (26, 27, 29, 28), (28, 29, 31, 30), (30, 31, 33, 32), (32, 33, 35, 34), (34, 35, 37, 36), (36, 37, 39, 38), (38, 39, 41, 40), (40, 41, 43, 42), (42, 43, 45, 44), (44, 45, 47, 46), (46, 47, 49, 48), (48, 49, 51, 50), (50, 51, 53, 52), (52, 53, 55, 54), (54, 55, 57, 56), (56, 57, 59, 58), (58, 59, 61, 60), (3, 1, 63, 61, 59, 57, 55, 53, 51, 49, 47, 45, 43, 41, 39, 37, 35, 33, 31, 29, 27, 25, 23, 21, 19, 17, 15, 13, 11, 9, 7, 5), (60, 61, 63, 62), (62, 63, 1, 0), (0, 2, 4, 6, 8, 10, 12, 14, 16, 18, 20, 22, 24, 26, 28, 30, 32, 34, 36, 38, 40, 42, 44, 46, 48, 50, 52, 54, 56, 58, 60, 62)])
me_cylinder_002.polygons.foreach_set('use_smooth', [True] * 34)
_uv = me_cylinder_002.uv_layers.new(name='UVMap')
_uv.uv.foreach_set('vector', [1.0, 0.5, 1.0, 1.0, 0.9688, 1.0, 0.9688, 0.5, 0.9688, 0.5, 0.9688, 1.0, 0.9375, 1.0, 0.9375, 0.5, 0.9375, 0.5, 0.9375, 1.0, 0.9062, 1.0, 0.9062, 0.5, 0.9062, 0.5, 0.9062, 1.0, 0.875, 1.0, 0.875, 0.5, 0.875, 0.5, 0.875, 1.0, 0.8438, 1.0, 0.8438, 0.5, 0.8438, 0.5, 0.8438, 1.0, 0.8125, 1.0, 0.8125, 0.5, 0.8125, 0.5, 0.8125, 1.0, 0.7812, 1.0, 0.7812, 0.5, 0.7812, 0.5, 0.7812, 1.0, 0.75, 1.0, 0.75, 0.5, 0.75, 0.5, 0.75, 1.0, 0.7188, 1.0, 0.7188, 0.5, 0.7188, 0.5, 0.7188, 1.0, 0.6875, 1.0, 0.6875, 0.5, 0.6875, 0.5, 0.6875, 1.0, 0.6562, 1.0, 0.6562, 0.5, 0.6562, 0.5, 0.6562, 1.0, 0.625, 1.0, 0.625, 0.5, 0.625, 0.5, 0.625, 1.0, 0.5938, 1.0, 0.5938, 0.5, 0.5938, 0.5, 0.5938, 1.0, 0.5625, 1.0, 0.5625, 0.5, 0.5625, 0.5, 0.5625, 1.0, 0.5312, 1.0, 0.5312, 0.5, 0.5312, 0.5, 0.5312, 1.0, 0.5, 1.0, 0.5, 0.5, 0.5, 0.5, 0.5, 1.0, 0.4688, 1.0, 0.4688, 0.5, 0.4688, 0.5, 0.4688, 1.0, 0.4375, 1.0, 0.4375, 0.5, 0.4375, 0.5, 0.4375, 1.0, 0.4062, 1.0, 0.4062, 0.5, 0.4062, 0.5, 0.4062, 1.0, 0.375, 1.0, 0.375, 0.5, 0.375, 0.5, 0.375, 1.0, 0.3438, 1.0, 0.3438, 0.5, 0.3438, 0.5, 0.3438, 1.0, 0.3125, 1.0, 0.3125, 0.5, 0.3125, 0.5, 0.3125, 1.0, 0.2812, 1.0, 0.2812, 0.5, 0.2812, 0.5, 0.2812, 1.0, 0.25, 1.0, 0.25, 0.5, 0.25, 0.5, 0.25, 1.0, 0.2188, 1.0, 0.2188, 0.5, 0.2188, 0.5, 0.2188, 1.0, 0.1875, 1.0, 0.1875, 0.5, 0.1875, 0.5, 0.1875, 1.0, 0.1562, 1.0, 0.1562, 0.5, 0.1562, 0.5, 0.1562, 1.0, 0.125, 1.0, 0.125, 0.5, 0.125, 0.5, 0.125, 1.0, 0.09375, 1.0, 0.09375, 0.5, 0.09375, 0.5, 0.09375, 1.0, 0.0625, 1.0, 0.0625, 0.5, 0.2968, 0.4854, 0.25, 0.49, 0.2032, 0.4854, 0.1582, 0.4717, 0.1167, 0.4496, 0.08029, 0.4197, 0.05045, 0.3833, 0.02827, 0.3418, 0.01461, 0.2968, 0.01, 0.25, 0.01461, 0.2032, 0.02827, 0.1582, 0.05045, 0.1167, 0.08029, 0.08029, 0.1167, 0.05045, 0.1582, 0.02827, 0.2032, 0.01461, 0.25, 0.01, 0.2968, 0.01461, 0.3418, 0.02827, 0.3833, 0.05045, 0.4197, 0.08029, 0.4496, 0.1167, 0.4717, 0.1582, 0.4854, 0.2032, 0.49, 0.25, 0.4854, 0.2968, 0.4717, 0.3418, 0.4496, 0.3833, 0.4197, 0.4197, 0.3833, 0.4496, 0.3418, 0.4717, 0.0625, 0.5, 0.0625, 1.0, 0.03125, 1.0, 0.03125, 0.5, 0.03125, 0.5, 0.03125, 1.0, 0.0, 1.0, 0.0, 0.5, 0.75, 0.49, 0.7968, 0.4854, 0.8418, 0.4717, 0.8833, 0.4496, 0.9197, 0.4197, 0.9496, 0.3833, 0.9717, 0.3418, 0.9854, 0.2968, 0.99, 0.25, 0.9854, 0.2032, 0.9717, 0.1582, 0.9496, 0.1167, 0.9197, 0.08029, 0.8833, 0.05045, 0.8418, 0.02827, 0.7968, 0.01461, 0.75, 0.01, 0.7032, 0.01461, 0.6582, 0.02827, 0.6167, 0.05045, 0.5803, 0.08029, 0.5504, 0.1167, 0.5283, 0.1582, 0.5146, 0.2032, 0.51, 0.25, 0.5146, 0.2968, 0.5283, 0.3418, 0.5504, 0.3833, 0.5803, 0.4197, 0.6167, 0.4496, 0.6582, 0.4717, 0.7032, 0.4854])
me_cylinder_002.update()

# ---- objects
ob_ibeam = bpy.data.objects.new('IBeam', me_cube_001)
ob_circlebeamcenter = bpy.data.objects.new('CircleBeamCenter', me_cylinder)
ob_circlebeamcap = bpy.data.objects.new('CircleBeamCap', me_cylinder_001)
ob_pipeseal = bpy.data.objects.new('PipeSeal', me_cylinder_002)

# ---- transforms, parenting, visibility, modifiers, constraints
ob_ibeam.location = (0.0, 0.0, 0.0)
_m = ob_ibeam.modifiers.new('Auto Smooth', 'NODES')
_m.node_group = ng_auto_smooth
_gi = [s.identifier for s in ng_auto_smooth.interface.items_tree if s.item_type == 'SOCKET' and s.in_out == 'INPUT']
_m[_gi[1]] = 0.5236  # Angle
ob_circlebeamcenter.location = (0.0, -5.36, 0.0)
_m = ob_circlebeamcenter.modifiers.new('Auto Smooth', 'NODES')
_m.node_group = ng_auto_smooth
_gi = [s.identifier for s in ng_auto_smooth.interface.items_tree if s.item_type == 'SOCKET' and s.in_out == 'INPUT']
_m[_gi[1]] = 0.5236  # Angle
ob_circlebeamcap.location = (0.0, -5.351, 9.561)
_m = ob_circlebeamcap.modifiers.new('Auto Smooth', 'NODES')
_m.node_group = ng_auto_smooth
_gi = [s.identifier for s in ng_auto_smooth.interface.items_tree if s.item_type == 'SOCKET' and s.in_out == 'INPUT']
_m[_gi[1]] = 0.5236  # Angle
ob_pipeseal.location = (0.0, 4.529, 0.0)
_m = ob_pipeseal.modifiers.new('Auto Smooth', 'NODES')
_m.node_group = ng_auto_smooth
_gi = [s.identifier for s in ng_auto_smooth.interface.items_tree if s.item_type == 'SOCKET' and s.in_out == 'INPUT']
_m[_gi[1]] = 0.5236  # Angle

# ---- collection membership
col_collection.objects.link(ob_ibeam)
col_collection.objects.link(ob_circlebeamcenter)
col_collection.objects.link(ob_circlebeamcap)
col_collection.objects.link(ob_pipeseal)

# ---- scene / render settings (as saved in the file)
scene.frame_start = 1; scene.frame_end = 250; scene.frame_set(1)
scene.render.engine = 'BLENDER_EEVEE_NEXT'
scene.cycles.sampling_pattern = 'TABULATED_SOBOL'
bpy.context.view_layer.update()

# ---- added for rendering (the .blend has no active camera and no usable light): camera, sun
cam_auto = bpy.data.cameras.new('AutoCamera')
cam_auto.lens = 50.0
cam_auto.sensor_width = 36.0
cam_auto.clip_end = 1000.0
ob_auto_camera = bpy.data.objects.new('AutoCamera', cam_auto)
scene.collection.objects.link(ob_auto_camera)
ob_auto_camera.location = (22.8864, -28.0912, 18.3104)
ob_auto_camera.rotation_euler = (1.09748, -7.21219e-08, 0.694738)
scene.camera = ob_auto_camera
light_auto_sun = bpy.data.lights.new('AutoSun', 'SUN')
light_auto_sun.energy = 3.0
light_auto_sun.angle = 0.0523599
ob_auto_sun = bpy.data.objects.new('AutoSun', light_auto_sun)
scene.collection.objects.link(ob_auto_sun)
ob_auto_sun.rotation_euler = (0.872665, 0.174533, 0.523599)
bpy.context.view_layer.update()
